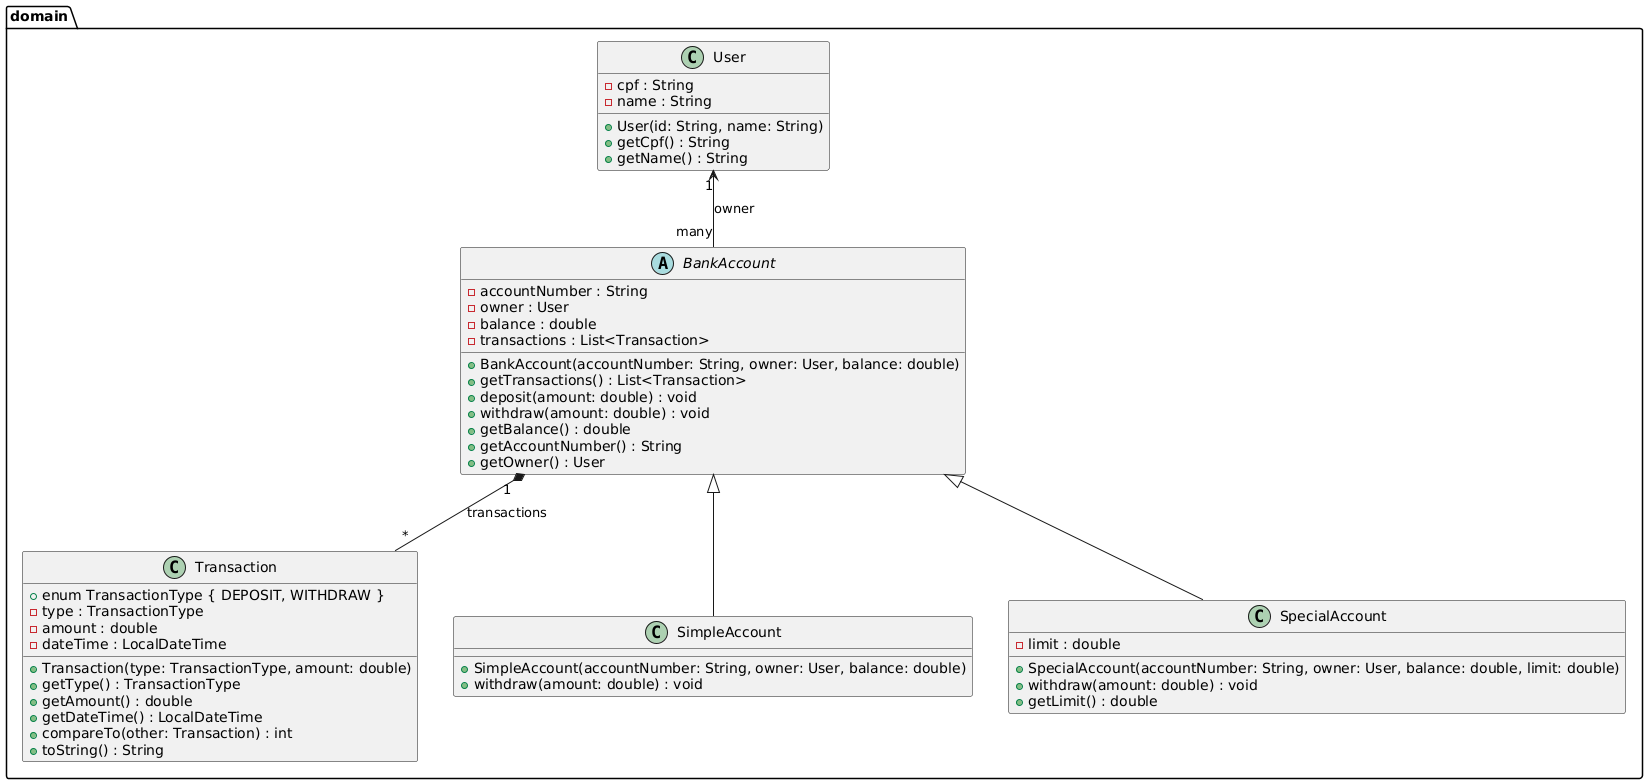

The diagram above was rendered by PlantUML. Its source (embedded in the PNG):
@startuml
package domain {

  class User {
    - cpf : String
    - name : String
    + User(id: String, name: String)
    + getCpf() : String
    + getName() : String
  }

  class Transaction {
    +enum TransactionType { DEPOSIT, WITHDRAW }
    - type : TransactionType
    - amount : double
    - dateTime : LocalDateTime
    + Transaction(type: TransactionType, amount: double)
    + getType() : TransactionType
    + getAmount() : double
    + getDateTime() : LocalDateTime
    + compareTo(other: Transaction) : int
    + toString() : String
  }

  abstract class BankAccount {
    - accountNumber : String
    - owner : User
    - balance : double
    - transactions : List<Transaction>
    + BankAccount(accountNumber: String, owner: User, balance: double)
    + getTransactions() : List<Transaction>
    + deposit(amount: double) : void
    + withdraw(amount: double) : void
    + getBalance() : double
    + getAccountNumber() : String
    + getOwner() : User
  }

  class SimpleAccount {
    + SimpleAccount(accountNumber: String, owner: User, balance: double)
    + withdraw(amount: double) : void
  }

  class SpecialAccount {
    - limit : double
    + SpecialAccount(accountNumber: String, owner: User, balance: double, limit: double)
    + withdraw(amount: double) : void
    + getLimit() : double
  }

  User "1" <-- "many" BankAccount : owner
  BankAccount <|-- SimpleAccount
  BankAccount <|-- SpecialAccount
  BankAccount "1" *-- "*" Transaction : transactions

}
@enduml